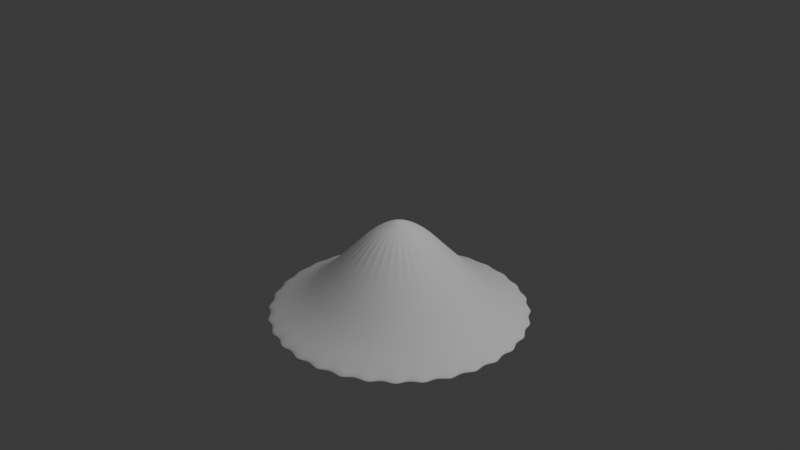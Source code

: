 # Source: hat.blend  (saved by Blender 4.0.36; exported with 4.5.12 LTS)
import bpy
from mathutils import Matrix  # noqa: F401  (used for matrix-valued properties, if any)

bpy.ops.wm.read_factory_settings(use_empty=True)
scene = bpy.context.scene
scene.name = 'Scene'

# ---- collections
col_collection = bpy.data.collections.new('Collection'); scene.collection.children.link(col_collection)

# ---- world
world_world = bpy.data.worlds.new('World'); scene.world = world_world
world_world.use_nodes = True; world_world.node_tree.nodes.clear()
_N = world_world.node_tree.nodes; _L = world_world.node_tree.links
n0 = _N.new('ShaderNodeOutputWorld'); n0.name = 'World Output'; n0.location = (300, 300)
n1 = _N.new('ShaderNodeBackground'); n1.name = 'Background'; n1.location = (10, 300)
n1.inputs[0].default_value = (0.05088, 0.05088, 0.05088, 1.0)
_L.new(n1.outputs[0], n0.inputs[0])
n0.is_active_output = True
world_world.color = (0.05088, 0.05088, 0.05088)
world_world.use_sun_shadow = False
world_world.sun_shadow_jitter_overblur = 0.0

# ---- cameras
cam_camera = bpy.data.cameras.new('Camera')
cam_camera.clip_end = 100.0
cam_camera.ortho_scale = 7.314

# ---- lights
light_light = bpy.data.lights.new('Light', 'POINT')
light_light.transmission_factor = 0.0
light_light.use_soft_falloff = False
light_light.energy = 1000.0
light_light.shadow_soft_size = 0.1
light_light.shadow_maximum_resolution = 0.006
light_light.use_absolute_resolution = True

# ---- meshes
me_cylinder = bpy.data.meshes.new('Cylinder')
me_cylinder.from_pydata([(0.0, 1.0, -1.0), (-0.3612, 1.816, -1.105), (0.1951, 0.9808, -1.0), (-0.7085, 1.71, -1.105), (0.3827, 0.9239, -1.0), (-1.029, 1.539, -1.105), (0.5556, 0.8315, -1.0), (-1.309, 1.309, -1.105), (0.7071, 0.7071, -1.0), (-1.539, 1.029, -1.105), (0.8315, 0.5556, -1.0), (-1.71, 0.7085, -1.105), (0.9239, 0.3827, -1.0), (-1.816, 0.3612, -1.105), (0.9808, 0.1951, -1.0), (-1.851, 1.269e-08, -1.105), (1.0, 0.0, -1.0), (-1.816, -0.3612, -1.105), (0.9808, -0.1951, -1.0), (-1.71, -0.7085, -1.105), (0.9239, -0.3827, -1.0), (-1.539, -1.029, -1.105), (0.8315, -0.5556, -1.0), (-1.309, -1.309, -1.105), (0.7071, -0.7071, -1.0), (-1.029, -1.539, -1.105), (0.5556, -0.8315, -1.0), (-0.7085, -1.71, -1.105), (0.3827, -0.9239, -1.0), (-0.3612, -1.816, -1.105), (0.1951, -0.9808, -1.0), (6.664e-09, -1.851, -1.105), (0.0, -1.0, -1.0), (0.3612, -1.816, -1.105), (-0.1951, -0.9808, -1.0), (0.7085, -1.71, -1.105), (-0.3827, -0.9239, -1.0), (1.029, -1.539, -1.105), (-0.5556, -0.8315, -1.0), (1.309, -1.309, -1.105), (-0.7071, -0.7071, -1.0), (1.539, -1.029, -1.105), (-0.8315, -0.5556, -1.0), (1.71, -0.7085, -1.105), (-0.9239, -0.3827, -1.0), (1.816, -0.3612, -1.105), (-0.9808, -0.1951, -1.0), (1.851, 1.269e-08, -1.105), (-1.0, 0.0, -1.0), (-0.6456, 0.306, 0.6968), (-0.9808, 0.1951, -1.0), (1.816, 0.3612, -1.105), (-0.9239, 0.3827, -1.0), (1.71, 0.7085, -1.105), (-0.8315, 0.5556, -1.0), (1.539, 1.029, -1.105), (-0.7071, 0.7071, -1.0), (1.309, 1.309, -1.105), (-0.5556, 0.8315, -1.0), (1.029, 1.539, -1.105), (-0.3827, 0.9239, -1.0), (0.7085, 1.71, -1.105), (-0.1951, 0.9808, -1.0), (0.3612, 1.816, -1.105), (9.439e-09, 0.2204, 0.0), (0.04299, 0.2161, 0.0), (0.08434, 0.2036, 0.0), (0.1224, 0.1832, 0.0), (0.1558, 0.1558, 0.0), (0.1832, 0.1224, 0.0), (0.2036, 0.08434, 0.0), (0.2161, 0.04299, 0.0), (0.2204, 1.162e-08, 0.0), (0.2161, -0.04299, 0.0), (0.2036, -0.08434, 0.0), (0.1832, -0.1224, 0.0), (0.1558, -0.1558, 0.0), (0.1224, -0.1832, 0.0), (0.08434, -0.2036, 0.0), (0.04299, -0.2161, 0.0), (9.439e-09, -0.2204, 0.0), (-0.04299, -0.2161, 0.0), (-0.08434, -0.2036, 0.0), (-0.1224, -0.1832, 0.0), (-0.1558, -0.1558, 0.0), (-0.1832, -0.1224, 0.0), (-0.2036, -0.08434, 0.0), (-0.2161, -0.04299, 0.0), (-0.2204, 1.162e-08, 0.0), (-0.2161, 0.04299, 0.0), (-0.2036, 0.08434, 0.0), (-0.1832, 0.1224, 0.0), (-0.1558, 0.1558, 0.0), (-0.1224, 0.1832, 0.0), (-0.08434, 0.2036, 0.0), (-0.04299, 0.2161, 0.0), (6.664e-09, 1.851, -1.105)], [], [(30, 32, 31, 33), (12, 14, 51, 53), (56, 58, 5, 7), (38, 40, 23, 25), (20, 22, 41, 43), (2, 4, 61, 63), (46, 48, 15, 17), (28, 30, 33, 35), (10, 12, 53, 55), (54, 56, 7, 9), (36, 38, 25, 27), (18, 20, 43, 45), (62, 0, 96, 1), (0, 2, 63, 96), (44, 46, 17, 19), (26, 28, 35, 37), (8, 10, 55, 57), (52, 54, 9, 11), (34, 36, 27, 29), (16, 18, 45, 47), (60, 62, 1, 3), (42, 44, 19, 21), (24, 26, 37, 39), (6, 8, 57, 59), (50, 52, 11, 13), (32, 34, 29, 31), (14, 16, 47, 51), (58, 60, 3, 5), (40, 42, 21, 23), (22, 24, 39, 41), (95, 94, 93, 92, 91, 90, 89, 88, 87, 86, 85, 84, 83, 82, 81, 80, 79, 78, 77, 76, 75, 74, 73, 72, 71, 70, 69, 68, 67, 66, 65, 64), (96, 63, 61, 59, 57, 55, 53, 51, 47, 45, 43, 41, 39, 37, 35, 33, 31, 29, 27, 25, 23, 21, 19, 17, 15, 13, 11, 9, 7, 5, 3, 1), (4, 6, 59, 61), (62, 95, 64, 0), (60, 94, 95, 62), (58, 93, 94, 60), (56, 92, 93, 58), (54, 91, 92, 56), (52, 90, 91, 54), (50, 89, 90, 52), (48, 88, 89, 50), (46, 87, 88, 48), (44, 86, 87, 46), (42, 85, 86, 44), (40, 84, 85, 42), (38, 83, 84, 40), (36, 82, 83, 38), (34, 81, 82, 36), (32, 80, 81, 34), (30, 79, 80, 32), (28, 78, 79, 30), (26, 77, 78, 28), (24, 76, 77, 26), (22, 75, 76, 24), (20, 74, 75, 22), (18, 73, 74, 20), (16, 72, 73, 18), (14, 71, 72, 16), (12, 70, 71, 14), (10, 69, 70, 12), (8, 68, 69, 10), (6, 67, 68, 8), (4, 66, 67, 6), (2, 65, 66, 4), (0, 64, 65, 2), (48, 50, 13, 15)])
me_cylinder.polygons.foreach_set('use_smooth', [True] * 66)
_uv = me_cylinder.uv_layers.new(name='UVMap')
_uv.uv.foreach_set('vector', [0.5312, 0.5, 0.5, 0.5, 0.5, 0.5, 0.5312, 0.5, 0.8125, 0.5, 0.7812, 0.5, 0.7812, 0.5, 0.8125, 0.5, 0.125, 0.5, 0.09375, 0.5, 0.09375, 0.5, 0.125, 0.5, 0.4062, 0.5, 0.375, 0.5, 0.375, 0.5, 0.4062, 0.5, 0.6875, 0.5, 0.6562, 0.5, 0.6562, 0.5, 0.6875, 0.5, 0.9688, 0.5, 0.9375, 0.5, 0.9375, 0.5, 0.9688, 0.5, 0.2812, 0.5, 0.25, 0.5, 0.25, 0.5, 0.2812, 0.5, 0.5625, 0.5, 0.5312, 0.5, 0.5312, 0.5, 0.5625, 0.5, 0.8438, 0.5, 0.8125, 0.5, 0.8125, 0.5, 0.8438, 0.5, 0.1562, 0.5, 0.125, 0.5, 0.125, 0.5, 0.1562, 0.5, 0.4375, 0.5, 0.4062, 0.5, 0.4062, 0.5, 0.4375, 0.5, 0.7188, 0.5, 0.6875, 0.5, 0.6875, 0.5, 0.7188, 0.5, 0.03125, 0.5, 0.0, 0.5, 0.0, 0.5, 0.03125, 0.5, 1.0, 0.5, 0.9688, 0.5, 0.9688, 0.5, 1.0, 0.5, 0.3125, 0.5, 0.2812, 0.5, 0.2812, 0.5, 0.3125, 0.5, 0.5938, 0.5, 0.5625, 0.5, 0.5625, 0.5, 0.5938, 0.5, 0.875, 0.5, 0.8438, 0.5, 0.8438, 0.5, 0.875, 0.5, 0.1875, 0.5, 0.1562, 0.5, 0.1562, 0.5, 0.1875, 0.5, 0.4688, 0.5, 0.4375, 0.5, 0.4375, 0.5, 0.4688, 0.5, 0.75, 0.5, 0.7188, 0.5, 0.7188, 0.5, 0.75, 0.5, 0.0625, 0.5, 0.03125, 0.5, 0.03125, 0.5, 0.0625, 0.5, 0.3438, 0.5, 0.3125, 0.5, 0.3125, 0.5, 0.3438, 0.5, 0.625, 0.5, 0.5938, 0.5, 0.5938, 0.5, 0.625, 0.5, 0.9062, 0.5, 0.875, 0.5, 0.875, 0.5, 0.9062, 0.5, 0.2188, 0.5, 0.1875, 0.5, 0.1875, 0.5, 0.2188, 0.5, 0.5, 0.5, 0.4688, 0.5, 0.4688, 0.5, 0.5, 0.5, 0.7812, 0.5, 0.75, 0.5, 0.75, 0.5, 0.7812, 0.5, 0.09375, 0.5, 0.0625, 0.5, 0.0625, 0.5, 0.09375, 0.5, 0.375, 0.5, 0.3438, 0.5, 0.3438, 0.5, 0.375, 0.5, 0.6562, 0.5, 0.625, 0.5, 0.625, 0.5, 0.6562, 0.5, 0.03125, 0.75, 0.0625, 0.75, 0.09375, 0.75, 0.125, 0.75, 0.1562, 0.75, 0.1875, 0.75, 0.2188, 0.75, 0.25, 0.75, 0.2812, 0.75, 0.3125, 0.75, 0.3438, 0.75, 0.375, 0.75, 0.4062, 0.75, 0.4375, 0.75, 0.4688, 0.75, 0.5, 0.75, 0.5312, 0.75, 0.5625, 0.75, 0.5938, 0.75, 0.625, 0.75, 0.6562, 0.75, 0.6875, 0.75, 0.7188, 0.75, 0.75, 0.75, 0.7812, 0.75, 0.8125, 0.75, 0.8438, 0.75, 0.875, 0.75, 0.9062, 0.75, 0.9375, 0.75, 0.9688, 0.75, 0.0, 0.75, 0.75, 0.49, 0.7968, 0.4854, 0.8418, 0.4717, 0.8833, 0.4496, 0.9197, 0.4197, 0.9496, 0.3833, 0.9717, 0.3418, 0.9854, 0.2968, 0.99, 0.25, 0.9854, 0.2032, 0.9717, 0.1582, 0.9496, 0.1167, 0.9197, 0.08029, 0.8833, 0.05045, 0.8418, 0.02827, 0.7968, 0.01461, 0.75, 0.01, 0.7032, 0.01461, 0.6582, 0.02827, 0.6167, 0.05045, 0.5803, 0.08029, 0.5504, 0.1167, 0.5283, 0.1582, 0.5146, 0.2032, 0.51, 0.25, 0.5146, 0.2968, 0.5283, 0.3418, 0.5504, 0.3833, 0.5803, 0.4197, 0.6167, 0.4496, 0.6582, 0.4717, 0.7032, 0.4854, 0.9375, 0.5, 0.9062, 0.5, 0.9062, 0.5, 0.9375, 0.5, 0.03125, 0.5, 0.03125, 0.75, 0.0, 0.75, 0.0, 0.5, 0.0625, 0.5, 0.0625, 0.75, 0.03125, 0.75, 0.03125, 0.5, 0.09375, 0.5, 0.09375, 0.75, 0.0625, 0.75, 0.0625, 0.5, 0.125, 0.5, 0.125, 0.75, 0.09375, 0.75, 0.09375, 0.5, 0.1562, 0.5, 0.1562, 0.75, 0.125, 0.75, 0.125, 0.5, 0.1875, 0.5, 0.1875, 0.75, 0.1562, 0.75, 0.1562, 0.5, 0.2188, 0.5, 0.2188, 0.75, 0.1875, 0.75, 0.1875, 0.5, 0.25, 0.5, 0.25, 0.75, 0.2188, 0.75, 0.2188, 0.5, 0.2812, 0.5, 0.2812, 0.75, 0.25, 0.75, 0.25, 0.5, 0.3125, 0.5, 0.3125, 0.75, 0.2812, 0.75, 0.2812, 0.5, 0.3438, 0.5, 0.3438, 0.75, 0.3125, 0.75, 0.3125, 0.5, 0.375, 0.5, 0.375, 0.75, 0.3438, 0.75, 0.3438, 0.5, 0.4062, 0.5, 0.4062, 0.75, 0.375, 0.75, 0.375, 0.5, 0.4375, 0.5, 0.4375, 0.75, 0.4062, 0.75, 0.4062, 0.5, 0.4688, 0.5, 0.4688, 0.75, 0.4375, 0.75, 0.4375, 0.5, 0.5, 0.5, 0.5, 0.75, 0.4688, 0.75, 0.4688, 0.5, 0.5312, 0.5, 0.5312, 0.75, 0.5, 0.75, 0.5, 0.5, 0.5625, 0.5, 0.5625, 0.75, 0.5312, 0.75, 0.5312, 0.5, 0.5938, 0.5, 0.5938, 0.75, 0.5625, 0.75, 0.5625, 0.5, 0.625, 0.5, 0.625, 0.75, 0.5938, 0.75, 0.5938, 0.5, 0.6562, 0.5, 0.6562, 0.75, 0.625, 0.75, 0.625, 0.5, 0.6875, 0.5, 0.6875, 0.75, 0.6562, 0.75, 0.6562, 0.5, 0.7188, 0.5, 0.7188, 0.75, 0.6875, 0.75, 0.6875, 0.5, 0.75, 0.5, 0.75, 0.75, 0.7188, 0.75, 0.7188, 0.5, 0.7812, 0.5, 0.7812, 0.75, 0.75, 0.75, 0.75, 0.5, 0.8125, 0.5, 0.8125, 0.75, 0.7812, 0.75, 0.7812, 0.5, 0.8438, 0.5, 0.8438, 0.75, 0.8125, 0.75, 0.8125, 0.5, 0.875, 0.5, 0.875, 0.75, 0.8438, 0.75, 0.8438, 0.5, 0.9062, 0.5, 0.9062, 0.75, 0.875, 0.75, 0.875, 0.5, 0.9375, 0.5, 0.9375, 0.75, 0.9062, 0.75, 0.9062, 0.5, 0.9688, 0.5, 0.9688, 0.75, 0.9375, 0.75, 0.9375, 0.5, 1.0, 0.5, 1.0, 0.75, 0.9688, 0.75, 0.9688, 0.5, 0.25, 0.5, 0.2188, 0.5, 0.2188, 0.5, 0.25, 0.5])
me_cylinder.update()

# ---- objects
ob_light = bpy.data.objects.new('Light', light_light)
ob_camera = bpy.data.objects.new('Camera', cam_camera)
ob_cylinder = bpy.data.objects.new('Cylinder', me_cylinder)

# ---- transforms, parenting, visibility, modifiers, constraints
ob_light.location = (4.076, 1.005, 5.904)
ob_light.rotation_euler = (0.6503, 0.05522, 1.866)
ob_light.lock_rotations_4d = False
ob_light.empty_display_type = 'ARROWS'
ob_light.color = (0.0, 0.0, 0.0, 0.0)
ob_light.lineart.crease_threshold = 0.0
ob_camera.location = (7.359, -6.926, 4.958)
ob_camera.rotation_euler = (1.109, 0.0, 0.8149)
ob_camera.lock_rotations_4d = False
ob_camera.empty_display_type = 'ARROWS'
ob_camera.color = (0.0, 0.0, 0.0, 0.0)
ob_camera.display_type = 'WIRE'
ob_camera.lineart.crease_threshold = 0.0
ob_cylinder.location = (0.0, 0.0, 0.0)
_m = ob_cylinder.modifiers.new('Subdivision', 'SUBSURF')
_m.levels = 4
_m.render_levels = 4

# ---- collection membership
col_collection.objects.link(ob_light)
col_collection.objects.link(ob_camera)
col_collection.objects.link(ob_cylinder)

# ---- scene / render settings (as saved in the file)
scene.camera = ob_camera
scene.frame_start = 1; scene.frame_end = 250; scene.frame_set(1)
scene.render.engine = 'BLENDER_EEVEE_NEXT'
scene.cycles.sampling_pattern = 'TABULATED_SOBOL'
bpy.context.view_layer.update()
